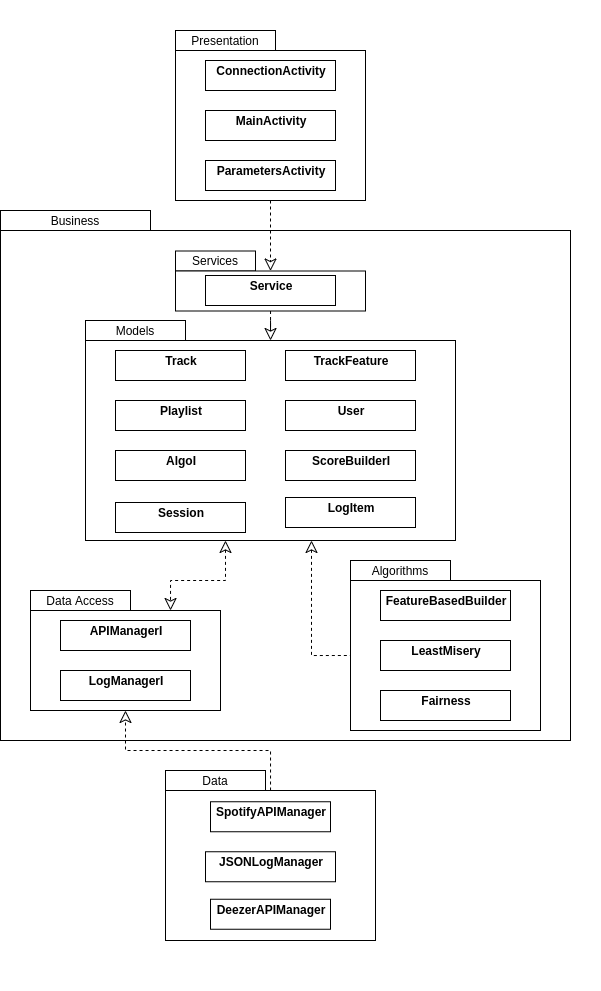

The diagram above was exported from draw.io. Its source (the exported page's mxGraphModel, read from the mxfile embedded in the PNG):
<mxGraphModel dx="953" dy="1636" grid="1" gridSize="10" guides="1" tooltips="1" connect="1" arrows="1" fold="1" page="1" pageScale="1" pageWidth="850" pageHeight="1100" background="#ffffff" math="0" shadow="0">
  <root>
    <mxCell id="0" />
    <mxCell id="1" parent="0" />
    <mxCell id="jAdM_xt6qy3Xzri_JH7V-48" value="" style="rounded=0;whiteSpace=wrap;html=1;" parent="1" vertex="1">
      <mxGeometry x="830" y="-60" width="570" height="510" as="geometry" />
    </mxCell>
    <mxCell id="jAdM_xt6qy3Xzri_JH7V-5" value="" style="group" parent="1" vertex="1" connectable="0">
      <mxGeometry x="995" y="480" width="250" height="220" as="geometry" />
    </mxCell>
    <mxCell id="jAdM_xt6qy3Xzri_JH7V-4" value="Data" style="rounded=0;whiteSpace=wrap;html=1;" parent="jAdM_xt6qy3Xzri_JH7V-5" vertex="1">
      <mxGeometry width="100" height="20" as="geometry" />
    </mxCell>
    <mxCell id="jAdM_xt6qy3Xzri_JH7V-8" value="" style="group" parent="jAdM_xt6qy3Xzri_JH7V-5" vertex="1" connectable="0">
      <mxGeometry y="20" width="210" height="200" as="geometry" />
    </mxCell>
    <mxCell id="jAdM_xt6qy3Xzri_JH7V-3" value="" style="rounded=0;whiteSpace=wrap;html=1;" parent="jAdM_xt6qy3Xzri_JH7V-8" vertex="1">
      <mxGeometry width="210" height="150" as="geometry" />
    </mxCell>
    <mxCell id="sqyRxjNJ0uPZ09GIy4U4-9" value="&lt;p style=&quot;margin: 0px ; margin-top: 4px ; text-align: center&quot;&gt;&lt;b&gt;SpotifyAPIManager&lt;/b&gt;&lt;/p&gt;" style="verticalAlign=top;align=left;overflow=fill;fontSize=12;fontFamily=Helvetica;html=1;rounded=0;shadow=0;comic=0;labelBackgroundColor=none;strokeWidth=1" parent="jAdM_xt6qy3Xzri_JH7V-8" vertex="1">
      <mxGeometry x="45" y="11.25" width="120" height="30" as="geometry" />
    </mxCell>
    <mxCell id="sqyRxjNJ0uPZ09GIy4U4-8" value="&lt;p style=&quot;margin: 0px ; margin-top: 4px ; text-align: center&quot;&gt;&lt;b&gt;JSONLogManager&lt;/b&gt;&lt;/p&gt;" style="verticalAlign=top;align=left;overflow=fill;fontSize=12;fontFamily=Helvetica;html=1;rounded=0;shadow=0;comic=0;labelBackgroundColor=none;strokeWidth=1" parent="jAdM_xt6qy3Xzri_JH7V-8" vertex="1">
      <mxGeometry x="40" y="61.25" width="130" height="30" as="geometry" />
    </mxCell>
    <mxCell id="R6E6jpOI8Cb1ut2rtf5y-1" value="&lt;p style=&quot;margin: 0px ; margin-top: 4px ; text-align: center&quot;&gt;&lt;b&gt;DeezerAPIManager&lt;/b&gt;&lt;/p&gt;" style="verticalAlign=top;align=left;overflow=fill;fontSize=12;fontFamily=Helvetica;html=1;rounded=0;shadow=0;comic=0;labelBackgroundColor=none;strokeWidth=1" parent="jAdM_xt6qy3Xzri_JH7V-8" vertex="1">
      <mxGeometry x="45" y="108.75" width="120" height="30" as="geometry" />
    </mxCell>
    <mxCell id="jAdM_xt6qy3Xzri_JH7V-50" style="edgeStyle=orthogonalEdgeStyle;rounded=0;orthogonalLoop=1;jettySize=auto;html=1;entryX=0.5;entryY=1;entryDx=0;entryDy=0;dashed=1;startArrow=none;startFill=0;startSize=10;endArrow=classic;endFill=0;endSize=10;targetPerimeterSpacing=10;" parent="1" source="jAdM_xt6qy3Xzri_JH7V-3" target="jAdM_xt6qy3Xzri_JH7V-12" edge="1">
      <mxGeometry relative="1" as="geometry" />
    </mxCell>
    <mxCell id="QYBHFdo-2o8Z2r3wOp27-17" style="edgeStyle=orthogonalEdgeStyle;rounded=0;orthogonalLoop=1;jettySize=auto;html=1;endArrow=none;endFill=0;dashed=1;endSize=10;startArrow=classic;startFill=0;startSize=10;entryX=0;entryY=0.5;entryDx=0;entryDy=0;" parent="1" target="QYBHFdo-2o8Z2r3wOp27-13" edge="1" source="jAdM_xt6qy3Xzri_JH7V-29">
      <mxGeometry relative="1" as="geometry">
        <mxPoint x="1170" y="190" as="sourcePoint" />
        <mxPoint x="1270" as="targetPoint" />
        <Array as="points">
          <mxPoint x="1141" y="365" />
        </Array>
      </mxGeometry>
    </mxCell>
    <mxCell id="jAdM_xt6qy3Xzri_JH7V-47" value="Business" style="rounded=0;whiteSpace=wrap;html=1;" parent="1" vertex="1">
      <mxGeometry x="830" y="-80" width="150" height="20" as="geometry" />
    </mxCell>
    <mxCell id="QYBHFdo-2o8Z2r3wOp27-19" value="" style="group" parent="1" vertex="1" connectable="0">
      <mxGeometry x="1005" y="-290" width="250" height="220" as="geometry" />
    </mxCell>
    <mxCell id="QYBHFdo-2o8Z2r3wOp27-21" value="" style="group" parent="QYBHFdo-2o8Z2r3wOp27-19" vertex="1" connectable="0">
      <mxGeometry y="20" width="245" height="200" as="geometry" />
    </mxCell>
    <mxCell id="QYBHFdo-2o8Z2r3wOp27-22" value="" style="rounded=0;whiteSpace=wrap;html=1;" parent="QYBHFdo-2o8Z2r3wOp27-21" vertex="1">
      <mxGeometry y="30" width="190" height="150" as="geometry" />
    </mxCell>
    <mxCell id="QYBHFdo-2o8Z2r3wOp27-23" value="&lt;p style=&quot;margin: 0px ; margin-top: 4px ; text-align: center&quot;&gt;&lt;b&gt;ConnectionActivity&lt;/b&gt;&lt;/p&gt;" style="verticalAlign=top;align=left;overflow=fill;fontSize=12;fontFamily=Helvetica;html=1;rounded=0;shadow=0;comic=0;labelBackgroundColor=none;strokeWidth=1" parent="QYBHFdo-2o8Z2r3wOp27-21" vertex="1">
      <mxGeometry x="30" y="40" width="130" height="30" as="geometry" />
    </mxCell>
    <mxCell id="QYBHFdo-2o8Z2r3wOp27-24" value="&lt;p style=&quot;margin: 0px ; margin-top: 4px ; text-align: center&quot;&gt;&lt;b&gt;MainActivity&lt;/b&gt;&lt;/p&gt;" style="verticalAlign=top;align=left;overflow=fill;fontSize=12;fontFamily=Helvetica;html=1;rounded=0;shadow=0;comic=0;labelBackgroundColor=none;strokeWidth=1" parent="QYBHFdo-2o8Z2r3wOp27-21" vertex="1">
      <mxGeometry x="30" y="90" width="130" height="30" as="geometry" />
    </mxCell>
    <mxCell id="QYBHFdo-2o8Z2r3wOp27-25" value="&lt;p style=&quot;margin: 0px ; margin-top: 4px ; text-align: center&quot;&gt;&lt;b&gt;ParametersActivity&lt;/b&gt;&lt;/p&gt;" style="verticalAlign=top;align=left;overflow=fill;fontSize=12;fontFamily=Helvetica;html=1;rounded=0;shadow=0;comic=0;labelBackgroundColor=none;strokeWidth=1" parent="QYBHFdo-2o8Z2r3wOp27-21" vertex="1">
      <mxGeometry x="30" y="140" width="130" height="30" as="geometry" />
    </mxCell>
    <mxCell id="QYBHFdo-2o8Z2r3wOp27-20" value="Presentation" style="rounded=0;whiteSpace=wrap;html=1;" parent="QYBHFdo-2o8Z2r3wOp27-21" vertex="1">
      <mxGeometry y="10" width="100" height="20" as="geometry" />
    </mxCell>
    <mxCell id="QYBHFdo-2o8Z2r3wOp27-26" style="edgeStyle=orthogonalEdgeStyle;rounded=0;orthogonalLoop=1;jettySize=auto;html=1;dashed=1;endArrow=classic;endFill=0;endSize=10;" parent="1" source="QYBHFdo-2o8Z2r3wOp27-22" target="jAdM_xt6qy3Xzri_JH7V-23" edge="1">
      <mxGeometry relative="1" as="geometry" />
    </mxCell>
    <mxCell id="QYBHFdo-2o8Z2r3wOp27-10" value="" style="group" parent="1" vertex="1" connectable="0">
      <mxGeometry x="1180" y="270" width="250" height="220" as="geometry" />
    </mxCell>
    <mxCell id="QYBHFdo-2o8Z2r3wOp27-11" value="Algorithms" style="rounded=0;whiteSpace=wrap;html=1;" parent="QYBHFdo-2o8Z2r3wOp27-10" vertex="1">
      <mxGeometry width="100" height="20" as="geometry" />
    </mxCell>
    <mxCell id="QYBHFdo-2o8Z2r3wOp27-12" value="" style="group" parent="QYBHFdo-2o8Z2r3wOp27-10" vertex="1" connectable="0">
      <mxGeometry y="20" width="245" height="200" as="geometry" />
    </mxCell>
    <mxCell id="QYBHFdo-2o8Z2r3wOp27-13" value="" style="rounded=0;whiteSpace=wrap;html=1;" parent="QYBHFdo-2o8Z2r3wOp27-12" vertex="1">
      <mxGeometry width="190" height="150" as="geometry" />
    </mxCell>
    <mxCell id="QYBHFdo-2o8Z2r3wOp27-14" value="&lt;p style=&quot;margin: 0px ; margin-top: 4px ; text-align: center&quot;&gt;&lt;b&gt;FeatureBasedBuilder&lt;/b&gt;&lt;/p&gt;" style="verticalAlign=top;align=left;overflow=fill;fontSize=12;fontFamily=Helvetica;html=1;rounded=0;shadow=0;comic=0;labelBackgroundColor=none;strokeWidth=1" parent="QYBHFdo-2o8Z2r3wOp27-12" vertex="1">
      <mxGeometry x="30" y="10" width="130" height="30" as="geometry" />
    </mxCell>
    <mxCell id="QYBHFdo-2o8Z2r3wOp27-15" value="&lt;p style=&quot;margin: 0px ; margin-top: 4px ; text-align: center&quot;&gt;&lt;b&gt;LeastMisery&lt;/b&gt;&lt;/p&gt;" style="verticalAlign=top;align=left;overflow=fill;fontSize=12;fontFamily=Helvetica;html=1;rounded=0;shadow=0;comic=0;labelBackgroundColor=none;strokeWidth=1" parent="QYBHFdo-2o8Z2r3wOp27-12" vertex="1">
      <mxGeometry x="30" y="60" width="130" height="30" as="geometry" />
    </mxCell>
    <mxCell id="QYBHFdo-2o8Z2r3wOp27-16" value="&lt;p style=&quot;margin: 0px ; margin-top: 4px ; text-align: center&quot;&gt;&lt;b&gt;Fairness&lt;/b&gt;&lt;/p&gt;" style="verticalAlign=top;align=left;overflow=fill;fontSize=12;fontFamily=Helvetica;html=1;rounded=0;shadow=0;comic=0;labelBackgroundColor=none;strokeWidth=1" parent="QYBHFdo-2o8Z2r3wOp27-12" vertex="1">
      <mxGeometry x="30" y="110" width="130" height="30" as="geometry" />
    </mxCell>
    <mxCell id="jAdM_xt6qy3Xzri_JH7V-44" style="edgeStyle=orthogonalEdgeStyle;rounded=0;orthogonalLoop=1;jettySize=auto;html=1;endArrow=classic;endFill=0;dashed=1;endSize=10;startArrow=classic;startFill=0;startSize=10;" parent="1" source="jAdM_xt6qy3Xzri_JH7V-29" target="jAdM_xt6qy3Xzri_JH7V-12" edge="1">
      <mxGeometry relative="1" as="geometry">
        <Array as="points">
          <mxPoint x="1055" y="290" />
          <mxPoint x="1000" y="290" />
        </Array>
      </mxGeometry>
    </mxCell>
    <mxCell id="QYBHFdo-2o8Z2r3wOp27-18" style="edgeStyle=orthogonalEdgeStyle;rounded=0;orthogonalLoop=1;jettySize=auto;html=1;endArrow=classic;endFill=0;dashed=1;endSize=10;" parent="1" source="jAdM_xt6qy3Xzri_JH7V-23" target="jAdM_xt6qy3Xzri_JH7V-29" edge="1">
      <mxGeometry relative="1" as="geometry" />
    </mxCell>
    <mxCell id="jAdM_xt6qy3Xzri_JH7V-9" value="" style="group" parent="1" vertex="1" connectable="0">
      <mxGeometry x="860" y="300" width="250" height="220" as="geometry" />
    </mxCell>
    <mxCell id="jAdM_xt6qy3Xzri_JH7V-10" value="Data Access" style="rounded=0;whiteSpace=wrap;html=1;" parent="jAdM_xt6qy3Xzri_JH7V-9" vertex="1">
      <mxGeometry width="100" height="20" as="geometry" />
    </mxCell>
    <mxCell id="jAdM_xt6qy3Xzri_JH7V-11" value="" style="group" parent="jAdM_xt6qy3Xzri_JH7V-9" vertex="1" connectable="0">
      <mxGeometry y="20" width="245" height="200" as="geometry" />
    </mxCell>
    <mxCell id="jAdM_xt6qy3Xzri_JH7V-12" value="" style="rounded=0;whiteSpace=wrap;html=1;" parent="jAdM_xt6qy3Xzri_JH7V-11" vertex="1">
      <mxGeometry width="190" height="100" as="geometry" />
    </mxCell>
    <mxCell id="5d2195bd80daf111-18" value="&lt;p style=&quot;margin: 0px ; margin-top: 4px ; text-align: center&quot;&gt;&lt;b&gt;APIManagerI&lt;/b&gt;&lt;br&gt;&lt;/p&gt;&lt;p style=&quot;margin: 0px ; margin-left: 4px&quot;&gt;&lt;br&gt;&lt;/p&gt;" style="verticalAlign=top;align=left;overflow=fill;fontSize=12;fontFamily=Helvetica;html=1;rounded=0;shadow=0;comic=0;labelBackgroundColor=none;strokeWidth=1" parent="jAdM_xt6qy3Xzri_JH7V-11" vertex="1">
      <mxGeometry x="30" y="10" width="130" height="30" as="geometry" />
    </mxCell>
    <mxCell id="jAdM_xt6qy3Xzri_JH7V-16" value="&lt;p style=&quot;margin: 0px ; margin-top: 4px ; text-align: center&quot;&gt;&lt;b&gt;LogManagerI&lt;/b&gt;&lt;/p&gt;" style="verticalAlign=top;align=left;overflow=fill;fontSize=12;fontFamily=Helvetica;html=1;rounded=0;shadow=0;comic=0;labelBackgroundColor=none;strokeWidth=1" parent="jAdM_xt6qy3Xzri_JH7V-11" vertex="1">
      <mxGeometry x="30" y="60" width="130" height="30" as="geometry" />
    </mxCell>
    <mxCell id="jAdM_xt6qy3Xzri_JH7V-26" value="" style="group" parent="1" vertex="1" connectable="0">
      <mxGeometry x="1005" y="-70" width="190" height="121" as="geometry" />
    </mxCell>
    <mxCell id="jAdM_xt6qy3Xzri_JH7V-21" value="Services" style="rounded=0;whiteSpace=wrap;html=1;" parent="jAdM_xt6qy3Xzri_JH7V-26" vertex="1">
      <mxGeometry y="30.5" width="80" height="20" as="geometry" />
    </mxCell>
    <mxCell id="jAdM_xt6qy3Xzri_JH7V-23" value="" style="rounded=0;whiteSpace=wrap;html=1;" parent="jAdM_xt6qy3Xzri_JH7V-26" vertex="1">
      <mxGeometry y="50.5" width="190" height="40" as="geometry" />
    </mxCell>
    <mxCell id="jAdM_xt6qy3Xzri_JH7V-24" value="&lt;p style=&quot;margin: 0px ; margin-top: 4px ; text-align: center&quot;&gt;&lt;b&gt;Service&lt;/b&gt;&lt;/p&gt;" style="verticalAlign=top;align=left;overflow=fill;fontSize=12;fontFamily=Helvetica;html=1;rounded=0;shadow=0;comic=0;labelBackgroundColor=none;strokeWidth=1" parent="jAdM_xt6qy3Xzri_JH7V-26" vertex="1">
      <mxGeometry x="30" y="55" width="130" height="30" as="geometry" />
    </mxCell>
    <mxCell id="QYBHFdo-2o8Z2r3wOp27-8" value="" style="group" parent="1" vertex="1" connectable="0">
      <mxGeometry x="915" y="10" width="370" height="440" as="geometry" />
    </mxCell>
    <mxCell id="jAdM_xt6qy3Xzri_JH7V-38" value="" style="group" parent="QYBHFdo-2o8Z2r3wOp27-8" vertex="1" connectable="0">
      <mxGeometry y="-10" width="370" height="440" as="geometry" />
    </mxCell>
    <mxCell id="jAdM_xt6qy3Xzri_JH7V-28" value="Models" style="rounded=0;whiteSpace=wrap;html=1;" parent="jAdM_xt6qy3Xzri_JH7V-38" vertex="1">
      <mxGeometry y="30" width="100" height="20" as="geometry" />
    </mxCell>
    <mxCell id="jAdM_xt6qy3Xzri_JH7V-29" value="" style="rounded=0;whiteSpace=wrap;html=1;" parent="jAdM_xt6qy3Xzri_JH7V-38" vertex="1">
      <mxGeometry y="50" width="370" height="200" as="geometry" />
    </mxCell>
    <mxCell id="QYBHFdo-2o8Z2r3wOp27-1" value="&lt;p style=&quot;margin: 0px ; margin-top: 4px ; text-align: center&quot;&gt;&lt;b&gt;ScoreBuilderI&lt;/b&gt;&lt;/p&gt;" style="verticalAlign=top;align=left;overflow=fill;fontSize=12;fontFamily=Helvetica;html=1;rounded=0;shadow=0;comic=0;labelBackgroundColor=none;strokeWidth=1" parent="jAdM_xt6qy3Xzri_JH7V-38" vertex="1">
      <mxGeometry x="200" y="160" width="130" height="30" as="geometry" />
    </mxCell>
    <mxCell id="kAgw0GC2kuPXv4wvvQGx-31" value="&lt;p style=&quot;margin: 0px ; margin-top: 4px ; text-align: center&quot;&gt;&lt;b&gt;LogItem&lt;/b&gt;&lt;br&gt;&lt;/p&gt;" style="verticalAlign=top;align=left;overflow=fill;fontSize=12;fontFamily=Helvetica;html=1;rounded=0;shadow=0;comic=0;labelBackgroundColor=none;strokeWidth=1" parent="jAdM_xt6qy3Xzri_JH7V-38" vertex="1">
      <mxGeometry x="200" y="207" width="130" height="30" as="geometry" />
    </mxCell>
    <mxCell id="jAdM_xt6qy3Xzri_JH7V-32" value="&lt;p style=&quot;margin: 0px ; margin-top: 4px ; text-align: center&quot;&gt;&lt;b&gt;TrackFeature&lt;/b&gt;&lt;/p&gt;&lt;p style=&quot;margin: 0px ; margin-top: 4px ; text-align: center&quot;&gt;&lt;b&gt;&lt;br&gt;&lt;/b&gt;&lt;/p&gt;" style="verticalAlign=top;align=left;overflow=fill;fontSize=12;fontFamily=Helvetica;html=1;rounded=0;shadow=0;comic=0;labelBackgroundColor=none;strokeWidth=1" parent="jAdM_xt6qy3Xzri_JH7V-38" vertex="1">
      <mxGeometry x="200" y="60" width="130" height="30" as="geometry" />
    </mxCell>
    <mxCell id="jAdM_xt6qy3Xzri_JH7V-33" value="&lt;p style=&quot;margin: 0px ; margin-top: 4px ; text-align: center&quot;&gt;&lt;b&gt;Playlist&lt;/b&gt;&lt;/p&gt;&lt;span style=&quot;color: rgba(0 , 0 , 0 , 0) ; font-family: monospace ; font-size: 0px&quot;&gt;%3CmxGraphModel%3E%3Croot%3E%3CmxCell%20id%3D%220%22%2F%3E%3CmxCell%20id%3D%221%22%20parent%3D%220%22%2F%3E%3CmxCell%20id%3D%222%22%20value%3D%22%26lt%3Bp%20style%3D%26quot%3Bmargin%3A%200px%20%3B%20margin-top%3A%204px%20%3B%20text-align%3A%20center%26quot%3B%26gt%3B%26lt%3Bb%26gt%3BTrackFeature%26lt%3B%2Fb%26gt%3B%26lt%3B%2Fp%26gt%3B%26lt%3Bp%20style%3D%26quot%3Bmargin%3A%200px%20%3B%20margin-top%3A%204px%20%3B%20text-align%3A%20center%26quot%3B%26gt%3B%26lt%3Bb%26gt%3B%26lt%3Bbr%26gt%3B%26lt%3B%2Fb%26gt%3B%26lt%3B%2Fp%26gt%3B%22%20style%3D%22verticalAlign%3Dtop%3Balign%3Dleft%3Boverflow%3Dfill%3BfontSize%3D12%3BfontFamily%3DHelvetica%3Bhtml%3D1%3Brounded%3D0%3Bshadow%3D0%3Bcomic%3D0%3BlabelBackgroundColor%3Dnone%3BstrokeWidth%3D1%22%20vertex%3D%221%22%20parent%3D%221%22%3E%3CmxGeometry%20x%3D%221010%22%20y%3D%22440%22%20width%3D%22130%22%20height%3D%2230%22%20as%3D%22geometry%22%2F%3E%3C%2FmxCell%3E%3C%2Froot%3E%3C%2FmxGraphModel%3E&lt;/span&gt;" style="verticalAlign=top;align=left;overflow=fill;fontSize=12;fontFamily=Helvetica;html=1;rounded=0;shadow=0;comic=0;labelBackgroundColor=none;strokeWidth=1" parent="jAdM_xt6qy3Xzri_JH7V-38" vertex="1">
      <mxGeometry x="30" y="110" width="130" height="30" as="geometry" />
    </mxCell>
    <mxCell id="jAdM_xt6qy3Xzri_JH7V-34" value="&lt;p style=&quot;margin: 0px ; margin-top: 4px ; text-align: center&quot;&gt;&lt;b&gt;User&lt;/b&gt;&lt;/p&gt;" style="verticalAlign=top;align=left;overflow=fill;fontSize=12;fontFamily=Helvetica;html=1;rounded=0;shadow=0;comic=0;labelBackgroundColor=none;strokeWidth=1" parent="jAdM_xt6qy3Xzri_JH7V-38" vertex="1">
      <mxGeometry x="200" y="110" width="130" height="30" as="geometry" />
    </mxCell>
    <mxCell id="jAdM_xt6qy3Xzri_JH7V-30" value="&lt;p style=&quot;margin: 0px ; margin-top: 4px ; text-align: center&quot;&gt;&lt;b&gt;Track&lt;/b&gt;&lt;/p&gt;&lt;p style=&quot;margin: 0px ; margin-top: 4px ; text-align: center&quot;&gt;&lt;b&gt;&lt;br&gt;&lt;/b&gt;&lt;/p&gt;" style="verticalAlign=top;align=left;overflow=fill;fontSize=12;fontFamily=Helvetica;html=1;rounded=0;shadow=0;comic=0;labelBackgroundColor=none;strokeWidth=1" parent="jAdM_xt6qy3Xzri_JH7V-38" vertex="1">
      <mxGeometry x="30" y="60" width="130" height="30" as="geometry" />
    </mxCell>
    <mxCell id="jAdM_xt6qy3Xzri_JH7V-35" value="&lt;p style=&quot;margin: 0px ; margin-top: 4px ; text-align: center&quot;&gt;&lt;b&gt;Session&lt;/b&gt;&lt;/p&gt;" style="verticalAlign=top;align=left;overflow=fill;fontSize=12;fontFamily=Helvetica;html=1;rounded=0;shadow=0;comic=0;labelBackgroundColor=none;strokeWidth=1" parent="jAdM_xt6qy3Xzri_JH7V-38" vertex="1">
      <mxGeometry x="30" y="212" width="130" height="30" as="geometry" />
    </mxCell>
    <mxCell id="jAdM_xt6qy3Xzri_JH7V-36" value="&lt;p style=&quot;margin: 0px ; margin-top: 4px ; text-align: center&quot;&gt;&lt;b&gt;AlgoI&lt;/b&gt;&lt;/p&gt;" style="verticalAlign=top;align=left;overflow=fill;fontSize=12;fontFamily=Helvetica;html=1;rounded=0;shadow=0;comic=0;labelBackgroundColor=none;strokeWidth=1" parent="jAdM_xt6qy3Xzri_JH7V-38" vertex="1">
      <mxGeometry x="30" y="160" width="130" height="30" as="geometry" />
    </mxCell>
  </root>
</mxGraphModel>